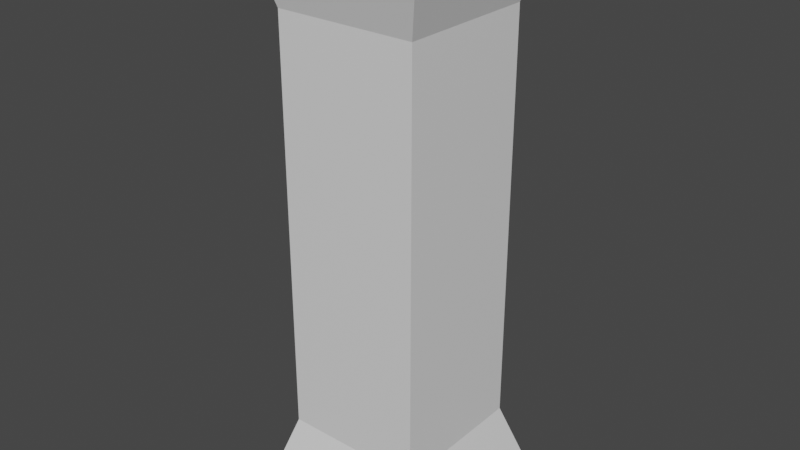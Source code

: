 # Source: pillar.blend  (saved by Blender 3.3.6; exported with 4.5.12 LTS)
import bpy
from mathutils import Matrix  # noqa: F401  (used for matrix-valued properties, if any)

bpy.ops.wm.read_factory_settings(use_empty=True)
scene = bpy.context.scene
scene.name = 'Scene'

# ---- collections
col_collection = bpy.data.collections.new('Collection'); scene.collection.children.link(col_collection)

# ---- materials (node trees are filled in below, after node groups)
mat_material = bpy.data.materials.new('Material')
mat_material.alpha_threshold = 0.0
mat_material.use_transparent_shadow = False
mat_material.roughness = 0.5
mat_material.line_color = (0.0, 0.0, 0.0, 1.0)

# ---- material node trees
mat_material.use_nodes = True; mat_material.node_tree.nodes.clear()
_N = mat_material.node_tree.nodes; _L = mat_material.node_tree.links
n0 = _N.new('ShaderNodeOutputMaterial'); n0.name = 'Material Output'; n0.location = (300, 300)
n1 = _N.new('ShaderNodeBsdfPrincipled'); n1.name = 'Principled BSDF'; n1.location = (10, 300)
n1.distribution = 'GGX'
n1.subsurface_method = 'RANDOM_WALK_SKIN'
n1.inputs[3].default_value = 1.45
n1.inputs[27].default_value = (0.0, 0.0, 0.0, 1.0)
n1.inputs[28].default_value = 1.0
_L.new(n1.outputs[0], n0.inputs[0])
n0.is_active_output = True

# ---- world
world_world = bpy.data.worlds.new('World'); scene.world = world_world
world_world.use_nodes = True; world_world.node_tree.nodes.clear()
_N = world_world.node_tree.nodes; _L = world_world.node_tree.links
n0 = _N.new('ShaderNodeOutputWorld'); n0.name = 'World Output'; n0.location = (300, 300)
n1 = _N.new('ShaderNodeBackground'); n1.name = 'Background'; n1.location = (10, 300)
n1.inputs[0].default_value = (0.05088, 0.05088, 0.05088, 1.0)
_L.new(n1.outputs[0], n0.inputs[0])
n0.is_active_output = True
world_world.color = (0.05088, 0.05088, 0.05088)
world_world.use_sun_shadow = False
world_world.sun_shadow_jitter_overblur = 0.0

# ---- meshes
me_cube = bpy.data.meshes.new('Cube')
me_cube.from_pydata([(1.0, 1.0, 1.0), (1.313, 1.313, -1.0), (1.0, -1.0, 1.0), (1.313, -1.313, -1.0), (-1.0, 1.0, 1.0), (-1.313, 1.313, -1.0), (-1.0, -1.0, 1.0), (-1.313, -1.313, -1.0), (1.308, -1.308, 6.947), (-1.308, -1.308, 6.947), (1.308, 1.308, 6.947), (-1.308, 1.308, 6.947), (1.0, 1.0, 0.0), (-1.0, -1.0, 0.0), (1.0, -1.0, 0.0), (-1.0, 1.0, 0.0), (-1.0, -1.0, 5.853), (-1.0, 1.0, 5.853), (1.0, 1.0, 5.853), (1.0, -1.0, 5.853)], [], [(17, 16, 9, 11), (14, 2, 6, 13), (13, 6, 4, 15), (5, 1, 3, 7), (12, 0, 2, 14), (15, 4, 0, 12), (10, 11, 9, 8), (19, 18, 10, 8), (18, 17, 11, 10), (16, 19, 8, 9), (5, 15, 12, 1), (1, 12, 14, 3), (7, 13, 15, 5), (3, 14, 13, 7), (6, 2, 19, 16), (0, 4, 17, 18), (2, 0, 18, 19), (4, 6, 16, 17)])
_uv = me_cube.uv_layers.new(name='UVMap')
_uv.uv.foreach_set('vector', [0.625, 0.25, 0.625, 0.0, 0.625, 0.0, 0.625, 0.25, 0.4331, 0.3127, 0.4268, 0.3925, 0.2372, 0.3553, 0.2584, 0.2547, 0.5, 0.0, 0.625, 0.0, 0.625, 0.25, 0.5, 0.25, 0.5293, 8.171e-05, 0.5116, 0.2146, 0.4394, 0.2559, 0.2634, 0.1396, 0.5885, 0.2822, 0.6055, 0.3713, 0.4268, 0.3925, 0.4331, 0.3127, 0.5, 0.25, 0.625, 0.25, 0.625, 0.5, 0.5, 0.5, 0.625, 0.5, 0.875, 0.5, 0.875, 0.75, 0.625, 0.75, 0.4097, 0.8782, 0.6188, 0.8489, 0.6678, 0.9587, 0.4039, 0.9999, 0.625, 0.5, 0.625, 0.25, 0.625, 0.25, 0.625, 0.5, 0.2026, 0.8467, 0.4097, 0.8782, 0.4039, 0.9999, 0.1539, 0.9464, 0.5293, 8.171e-05, 0.6678, 0.06041, 0.5885, 0.2822, 0.5116, 0.2146, 0.5116, 0.2146, 0.5885, 0.2822, 0.4331, 0.3127, 0.4394, 0.2559, 0.375, 0.0, 0.5, 0.0, 0.5, 0.25, 0.375, 0.25, 0.4394, 0.2559, 0.4331, 0.3127, 0.2584, 0.2547, 0.2634, 0.1396, 0.2372, 0.3553, 0.4268, 0.3925, 0.4097, 0.8782, 0.2026, 0.8467, 0.625, 0.5, 0.625, 0.25, 0.625, 0.25, 0.625, 0.5, 0.4268, 0.3925, 0.6055, 0.3713, 0.6188, 0.8489, 0.4097, 0.8782, 0.03469, 0.3411, 0.2372, 0.3553, 0.2026, 0.8467, 8.171e-05, 0.8325])
me_cube.materials.append(mat_material)
me_cube.use_mirror_vertex_groups = False
me_cube.update()

# ---- objects
ob_cube = bpy.data.objects.new('Cube', me_cube)

# ---- transforms, parenting, visibility, modifiers, constraints
ob_cube.location = (0.0, 0.0, 0.0)
ob_cube.lock_rotations_4d = False
ob_cube.empty_display_type = 'ARROWS'
ob_cube.lineart.crease_threshold = 0.0

# ---- collection membership
col_collection.objects.link(ob_cube)

# ---- scene / render settings (as saved in the file)
scene.frame_start = 1; scene.frame_end = 250; scene.frame_set(1)
scene.render.engine = 'BLENDER_EEVEE_NEXT'
scene.cycles.sampling_pattern = 'TABULATED_SOBOL'
scene.cycles.use_light_tree = False
scene.view_settings.view_transform = 'Filmic'
bpy.context.view_layer.update()

# ---- added for rendering (the .blend has no active camera and no usable light): camera, sun
cam_auto = bpy.data.cameras.new('AutoCamera')
cam_auto.lens = 50.0
cam_auto.sensor_width = 36.0
cam_auto.clip_end = 1000.0
ob_auto_camera = bpy.data.objects.new('AutoCamera', cam_auto)
scene.collection.objects.link(ob_auto_camera)
ob_auto_camera.location = (8.11616, -9.73939, 9.46631)
ob_auto_camera.rotation_euler = (1.09748, -7.21219e-08, 0.694738)
scene.camera = ob_auto_camera
light_auto_sun = bpy.data.lights.new('AutoSun', 'SUN')
light_auto_sun.energy = 3.0
light_auto_sun.angle = 0.0523599
ob_auto_sun = bpy.data.objects.new('AutoSun', light_auto_sun)
scene.collection.objects.link(ob_auto_sun)
ob_auto_sun.rotation_euler = (0.872665, 0.174533, 0.523599)
bpy.context.view_layer.update()
